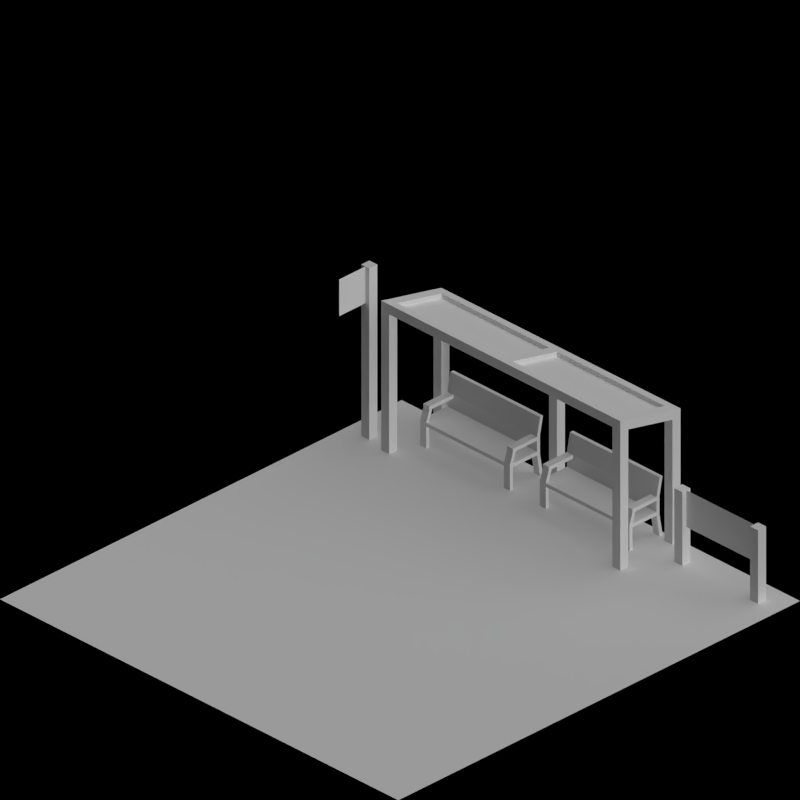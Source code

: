 # Source: road_stations.blend  (saved by Blender 2.63.0; exported with 4.5.12 LTS)
import bpy
from mathutils import Matrix  # noqa: F401  (used for matrix-valued properties, if any)

bpy.ops.wm.read_factory_settings(use_empty=True)
scene = bpy.context.scene
scene.name = 'Scene'

# ---- collections
col_collection_1 = bpy.data.collections.new('Collection 1'); scene.collection.children.link(col_collection_1)
col_collection_2 = bpy.data.collections.new('Collection 2'); scene.collection.children.link(col_collection_2)

# ---- materials (node trees are filled in below, after node groups)
mat_wood_mid = bpy.data.materials.new('Wood_Mid')
mat_tarmac_dark = bpy.data.materials.new('Tarmac_Dark')
mat_paint_white = bpy.data.materials.new('Paint_White')
mat_brickwall_red1 = bpy.data.materials.new('BrickWall_red1')
mat_special_shadowonly = bpy.data.materials.new('Special_ShadowOnly')
mat_cc_normal = bpy.data.materials.new('CC_Normal')
mat_concrete_toylandpaving = bpy.data.materials.new('Concrete_ToylandPaving')
mat_concrete_normalpaving = bpy.data.materials.new('Concrete_NormalPaving')

# ---- material node trees

# ---- world
world_world = bpy.data.worlds.new('World'); scene.world = world_world
world_world.color = (0.0, 0.0, 0.0)
world_world.use_sun_shadow = False
world_world.sun_shadow_jitter_overblur = 0.0
world_world.cycles.sampling_method = 'MANUAL'
world_world.cycles.sample_map_resolution = 256
world_world.light_settings.ao_factor = 0.5

# ---- cameras
cam_camera = bpy.data.cameras.new('Camera')
cam_camera.type = 'ORTHO'
cam_camera.clip_end = 100.0
cam_camera.lens = 35.0
cam_camera.sensor_width = 32.0
cam_camera.sensor_height = 18.0
cam_camera.ortho_scale = 2.828
cam_camera.dof.focus_distance = 0.0
cam_camera.dof.aperture_fstop = 128.0

# ---- lights
light_lamp = bpy.data.lights.new('Lamp', 'SUN')
light_lamp.transmission_factor = 0.0
light_lamp.cutoff_distance = 30.0
light_lamp.use_shadow = False
light_lamp.angle = 1.571
light_lamp.energy = 1.0
light_lamp.shadow_buffer_clip_start = 1.001
light_lamp.shadow_soft_size = 1.0
light_lamp.shadow_cascade_max_distance = 1000.0
light_lamp.cycles.use_multiple_importance_sampling = False
light_lamp_001 = bpy.data.lights.new('Lamp.001', 'SUN')
light_lamp_001.transmission_factor = 0.0
light_lamp_001.cutoff_distance = 30.0
light_lamp_001.angle = 1.571
light_lamp_001.energy = 1.0
light_lamp_001.shadow_buffer_clip_start = 1.001
light_lamp_001.shadow_soft_size = 1.0
light_lamp_001.shadow_cascade_max_distance = 1000.0
light_lamp_001.cycles.use_multiple_importance_sampling = False

# ---- meshes
me_plane_003 = bpy.data.meshes.new('Plane.003')
me_plane_003.from_pydata([(0.15, -0.225, 0.105), (-3.353e-08, -0.225, 0.105), (0.15, 0.225, 0.105), (-3.353e-08, 0.225, 0.105), (0.015, -0.225, 0.105), (0.015, 0.225, 0.105), (-0.015, 0.225, 0.24), (-0.015, -0.225, 0.24), (0.015, 0.225, 0.09), (0.015, -0.225, 0.09), (-3.353e-08, 0.225, 0.09), (0.15, 0.225, 0.09), (-3.353e-08, -0.225, 0.09), (0.15, -0.225, 0.09), (-3.353e-08, -0.225, 0.24), (-3.353e-08, 0.225, 0.24), (0.135, -0.225, 0.105), (0.135, 0.225, 0.105), (0.135, 0.225, 0.09), (0.135, -0.225, 0.09), (-3.353e-08, -0.195, 0.105), (0.15, -0.195, 0.105), (0.015, -0.195, 0.105), (0.015, -0.195, 0.09), (0.15, -0.195, 0.09), (-3.353e-08, -0.195, 0.09), (-0.015, -0.195, 0.24), (-3.353e-08, -0.195, 0.24), (0.135, -0.195, 0.105), (0.135, -0.195, 0.09), (0.12, -0.225, 0.165), (0.12, 0.225, 0.165), (-3.353e-08, 0.195, 0.105), (0.135, 0.195, 0.105), (0.15, 0.195, 0.09), (0.15, 0.195, 0.105), (-0.015, 0.195, 0.0), (-3.353e-08, 0.195, 0.0), (-3.353e-08, 0.225, 0.0), (-3.353e-08, -0.225, 0.0), (-0.015, -0.225, 0.0), (0.15, -0.225, 0.0), (-0.015, -0.195, 0.0), (0.135, -0.195, 0.0), (0.135, 0.195, 0.09), (-3.353e-08, 0.195, 0.24), (-3.353e-08, -0.195, 0.0), (0.15, -0.195, 0.0), (-0.015, 0.195, 0.24), (-3.353e-08, 0.195, 0.09), (0.015, 0.195, 0.09), (0.015, 0.195, 0.105), (0.135, -0.225, 0.165), (0.135, 0.225, 0.165), (0.015, 0.225, 0.15), (0.015, -0.225, 0.15), (0.12, 0.195, 0.15), (0.135, 0.195, 0.15), (0.12, -0.225, 0.15), (0.12, 0.225, 0.15), (0.135, -0.195, 0.165), (0.12, -0.195, 0.165), (-3.353e-08, -0.225, 0.165), (0.015, -0.225, 0.165), (-3.353e-08, -0.195, 0.165), (0.015, -0.195, 0.165), (0.135, 0.225, 0.0), (0.135, -0.225, 0.0), (0.015, 0.195, 0.165), (-3.353e-08, 0.195, 0.165), (0.15, 0.195, 0.0), (0.135, 0.195, 0.0), (-0.015, 0.225, 0.0), (0.15, 0.225, 0.0), (-3.353e-08, 0.195, 0.15), (0.015, -0.195, 0.15), (0.135, -0.195, 0.15), (0.12, -0.195, 0.15), (-3.353e-08, 0.225, 0.165), (0.015, 0.225, 0.165), (0.135, -0.225, 0.15), (0.135, 0.225, 0.15), (0.135, 0.195, 0.165), (0.12, 0.195, 0.165), (0.015, 0.195, 0.15), (-3.353e-08, -0.195, 0.15), (-3.353e-08, -0.225, 0.15), (-3.353e-08, 0.225, 0.15)], [], [(54, 87, 3, 5), (28, 16, 4, 22), (29, 23, 9, 19), (66, 73, 11, 18), (20, 1, 12, 25), (18, 11, 2, 17), (5, 3, 10, 8), (16, 0, 13, 19), (9, 12, 1, 4), (35, 2, 11, 34), (27, 14, 7, 26), (85, 86, 1, 20), (65, 63, 14, 27), (63, 62, 7, 14), (76, 77, 28, 21), (71, 66, 18, 44), (8, 18, 17, 5), (4, 16, 19, 9), (33, 28, 22, 51), (44, 50, 23, 29), (50, 49, 25, 23), (32, 20, 25, 49), (0, 21, 24, 13), (45, 27, 26, 48), (74, 85, 20, 32), (68, 65, 27, 45), (35, 21, 28, 33), (34, 44, 29, 24), (73, 66, 71, 70), (63, 30, 58, 55), (21, 35, 34, 24), (42, 46, 23, 25), (46, 42, 40, 39), (29, 19, 67, 43), (18, 8, 50, 44), (25, 12, 40, 42), (17, 33, 51, 5), (15, 45, 48, 6), (77, 58, 16, 28), (87, 74, 32, 3), (19, 13, 41, 67), (57, 81, 2, 35), (43, 47, 24, 29), (38, 72, 36, 37), (3, 32, 49, 10), (39, 40, 12, 9), (50, 8, 38, 37), (79, 68, 45, 15), (46, 39, 9, 23), (47, 41, 13, 24), (8, 10, 72, 38), (47, 43, 67, 41), (34, 11, 73, 70), (49, 50, 37, 36), (77, 75, 55, 58), (44, 34, 70, 71), (36, 72, 10, 49), (21, 0, 80, 76), (17, 2, 81, 59), (33, 17, 59, 56), (35, 33, 56, 57), (58, 80, 0, 16), (53, 82, 83, 31), (60, 52, 30, 61), (60, 61, 77, 76), (76, 80, 52, 60), (30, 52, 80, 58), (57, 56, 83, 82), (59, 81, 53, 31), (82, 53, 81, 57), (15, 6, 78, 79), (26, 7, 62, 64), (75, 77, 61, 65), (55, 86, 62, 63), (48, 26, 64, 69), (84, 75, 65, 68), (6, 48, 69, 78), (65, 61, 30, 63), (69, 64, 85, 74), (83, 68, 79, 31), (4, 1, 86, 55), (64, 62, 86, 85), (5, 51, 84, 54), (22, 4, 55, 75), (54, 59, 31, 79), (78, 69, 74, 87), (51, 22, 75, 84), (79, 78, 87, 54), (68, 83, 56, 84), (84, 56, 59, 54)])
me_plane_003.materials.append(mat_wood_mid)
me_plane_003.use_remesh_preserve_volume = False
me_plane_003.use_remesh_preserve_attributes = False
me_plane_003.use_mirror_vertex_groups = False
me_plane_003.update()
me_road1 = bpy.data.meshes.new('Road1')
me_road1.from_pydata([(-0.5, -1.0, 0.0), (-0.5, 0.5, 6.488e-06), (-0.4062, -1.0, 0.0175), (-0.25, -1.0, 0.03031), (8.941e-08, -1.0, 0.035), (0.25, -1.0, 0.03031), (0.4062, -1.0, 0.0175), (0.5, -1.0, -1.192e-08), (-0.4062, 0.4, 0.01751), (-0.25, 0.3, 0.03032), (6.102e-08, 0.2, 0.03501), (0.55, 0.3, 0.03032), (0.8062, 0.4, 0.01751), (0.9, 0.5, 6.476e-06), (0.35, -0.425, 0.04), (0.35, -0.475, 0.04), (-0.45, -0.425, 0.02), (-0.45, -0.475, 0.02), (0.35, -0.425, 0.0), (0.35, -0.475, 0.0), (-0.45, -0.425, 0.0), (-0.45, -0.475, 0.0), (-0.45, 0.125, 0.0), (-0.45, 0.175, 0.0), (0.35, 0.125, 0.0), (0.35, 0.175, 0.0), (-0.45, 0.125, 0.02), (-0.45, 0.175, 0.02), (0.35, 0.125, 0.04), (0.35, 0.175, 0.04), (0.9, -0.7, -1.192e-08), (-0.5, -0.7, 0.0), (8.941e-08, -0.7, 0.035), (-0.25, -0.7, 0.03031), (0.8062, -0.7, 0.0175), (-0.4062, -0.7, 0.0175), (0.55, -0.7, 0.03031), (0.35, -0.475, 0.04), (0.35, -0.425, 0.04), (0.35, -0.475, 0.0), (0.35, -0.425, 0.0), (-0.35, 0.175, 0.0), (-0.35, 0.125, 0.0), (-0.35, 0.175, 0.0332), (-0.35, 0.125, 0.0332), (-0.25, -0.475, 0.0), (-0.25, -0.475, 0.0332), (-0.25, -0.425, 0.0), (-0.25, -0.425, 0.0332)], [], [(2, 3, 4, 5, 6, 7, 0), (8, 1, 13, 12, 11, 10, 9), (33, 32, 4, 3), (34, 30, 7, 6), (35, 33, 3, 2), (36, 34, 6, 5), (31, 35, 2, 0), (32, 36, 5, 4), (39, 19, 15, 37), (17, 16, 20, 21), (19, 18, 14, 15), (47, 20, 16, 48), (46, 48, 16, 17), (45, 21, 20, 47), (42, 22, 23, 41), (44, 43, 27, 26), (41, 23, 27, 43), (24, 25, 29, 28), (26, 27, 23, 22), (42, 24, 28, 44), (9, 10, 32, 33), (12, 13, 30, 34), (8, 9, 33, 35), (11, 12, 34, 36), (1, 8, 35, 31), (10, 11, 36, 32), (45, 39, 37, 46), (18, 40, 38, 14), (15, 14, 38, 37), (19, 39, 40, 18), (24, 42, 41, 25), (28, 29, 43, 44), (25, 41, 43, 29), (22, 42, 44, 26), (39, 45, 47, 40), (21, 45, 46, 17), (37, 38, 48, 46), (40, 47, 48, 38)])
me_road1.polygons.foreach_set('use_smooth', [0, 0, 1, 1, 1, 1, 1, 1, 0, 0, 0, 0, 0, 0, 0, 0, 0, 0, 0, 0, 1, 1, 1, 1, 1, 1, 0, 0, 0, 0, 0, 0, 0, 0, 0, 0, 0, 0])
me_road1.polygons.foreach_set('material_index', [0, 0, 0, 0, 0, 0, 0, 0, 1, 1, 1, 1, 1, 1, 1, 1, 1, 1, 1, 1, 0, 0, 0, 0, 0, 0, 1, 1, 1, 1, 1, 1, 1, 1, 1, 1, 1, 1])
me_road1.materials.append(mat_tarmac_dark)
me_road1.materials.append(mat_paint_white)
me_road1.use_remesh_preserve_volume = False
me_road1.use_remesh_preserve_attributes = False
me_road1.use_mirror_vertex_groups = False
me_road1.update()
me_plane_004 = bpy.data.meshes.new('Plane.004')
me_plane_004.from_pydata([(-1.0, 0.2, 0.0), (-1.0, 0.2, 0.2), (-0.95, 0.2, 0.0), (-0.95, 0.2, 0.2), (-0.95, 1.0, 0.0), (-1.0, 1.0, 0.0), (-1.0, 1.0, 0.2), (-0.95, 1.0, 0.2)], [], [(2, 0, 1, 3), (0, 2, 4, 5), (5, 6, 1, 0), (2, 3, 7, 4), (3, 1, 6, 7), (4, 7, 6, 5)])
me_plane_004.materials.append(mat_brickwall_red1)
me_plane_004.use_remesh_preserve_volume = False
me_plane_004.use_remesh_preserve_attributes = False
me_plane_004.use_mirror_vertex_groups = False
me_plane_004.update()
me_plane_002 = bpy.data.meshes.new('Plane.002')
me_plane_002.from_pydata([(1.0, -1.0, 0.0), (-1.0, -1.0, 0.0), (1.0, 1.0, 0.0), (-1.0, 1.0, 0.0)], [], [(2, 3, 1, 0)])
me_plane_002.materials.append(mat_special_shadowonly)
me_plane_002.use_remesh_preserve_volume = False
me_plane_002.use_remesh_preserve_attributes = False
me_plane_002.use_mirror_vertex_groups = False
me_plane_002.update()
me_plane_017 = bpy.data.meshes.new('Plane.017')
me_plane_017.from_pydata([(-0.7, -0.7, 0.0), (-1.0, -0.7, 0.0), (-0.7, 0.1, 0.0), (-1.0, 0.1, 0.0), (-1.0, 0.05, 0.0), (-0.7, 0.05, 0.0), (-0.95, 0.05, 0.0), (-0.95, 0.1, 0.0), (-0.95, -0.7, 0.0), (-0.95, -0.65, 0.0), (-0.7, -0.65, 0.0), (-1.0, -0.65, 0.0), (-0.7, -0.7, 0.62), (-1.0, -0.7, 0.5), (-0.7, 0.1, 0.62), (-1.0, 0.1, 0.5), (-1.0, 0.05, 0.5), (-0.7, 0.05, 0.62), (-0.95, 0.05, 0.52), (-0.95, 0.1, 0.52), (-0.95, -0.7, 0.52), (-0.95, -0.65, 0.52), (-0.7, -0.65, 0.62), (-1.0, -0.65, 0.5)], [], [(9, 8, 1, 11), (7, 6, 4, 3), (10, 0, 8, 9), (2, 5, 6, 7), (6, 9, 11, 4), (21, 23, 13, 20), (19, 15, 16, 18), (22, 21, 20, 12), (14, 19, 18, 17), (18, 16, 23, 21), (22, 12, 0, 10), (6, 5, 17, 18), (20, 13, 1, 8), (7, 3, 15, 19), (23, 16, 4, 11), (19, 14, 2, 7), (11, 1, 13, 23), (9, 6, 18, 21), (8, 0, 12, 20), (5, 2, 14, 17), (21, 22, 10, 9), (16, 15, 3, 4)])
me_plane_017.materials.append(mat_brickwall_red1)
me_plane_017.use_remesh_preserve_volume = False
me_plane_017.use_remesh_preserve_attributes = False
me_plane_017.use_mirror_vertex_groups = False
me_plane_017.update()
me_plane_023 = bpy.data.meshes.new('Plane.023')
me_plane_023.from_pydata([(-1.0, 0.9, 0.0), (-1.0, 0.9, 0.2), (-0.95, 0.9, 0.0), (-0.95, 0.9, 0.2), (-1.0, 0.2, 0.0), (-1.0, 0.2, 0.2), (-0.95, 0.2, 0.0), (-0.95, 0.2, 0.2)], [], [(2, 0, 1, 3), (6, 7, 5, 4), (3, 1, 5, 7), (0, 2, 6, 4), (4, 5, 1, 0), (2, 3, 7, 6)])
me_plane_023.materials.append(mat_brickwall_red1)
me_plane_023.use_remesh_preserve_volume = False
me_plane_023.use_remesh_preserve_attributes = False
me_plane_023.use_mirror_vertex_groups = False
me_plane_023.update()
me_plane_018 = bpy.data.meshes.new('Plane.018')
me_plane_018.from_pydata([(0.02, -0.02, -1.0), (-0.02, -0.02, -1.0), (0.02, 0.02, -1.0), (-0.02, 0.02, -1.0), (-0.02, 0.02, -0.7), (0.02, 0.02, -0.7), (-0.02, -0.02, -0.7), (0.02, -0.02, -0.7), (0.02, -0.02, -0.85), (-0.02, -0.02, -0.85), (0.02, 0.02, -0.85), (-0.02, 0.02, -0.85), (-6.59e-08, 0.15, -0.7), (-6.59e-08, 0.15, -0.85), (-8.805e-08, -0.15, -0.85), (-8.805e-08, -0.15, -0.7)], [], [(2, 3, 1, 0), (11, 9, 1, 3), (10, 11, 3, 2), (8, 9, 6, 7), (5, 7, 6, 4), (8, 10, 2, 0), (4, 6, 9, 11), (5, 4, 11, 10), (0, 1, 9, 8), (7, 5, 10, 8), (13, 12, 15, 14)])
me_plane_018.polygons.foreach_set('material_index', [0, 0, 0, 0, 0, 0, 0, 0, 0, 0, 1])
me_plane_018.materials.append(mat_wood_mid)
me_plane_018.materials.append(mat_cc_normal)
me_plane_018.use_remesh_preserve_volume = False
me_plane_018.use_remesh_preserve_attributes = False
me_plane_018.use_mirror_vertex_groups = False
me_plane_018.update()
me_plane_021 = bpy.data.meshes.new('Plane.021')
me_plane_021.from_pydata([(0.02, -0.21, -1.0), (-0.02, -0.21, -1.0), (0.02, -0.17, -1.0), (-0.02, -0.17, -1.0), (-0.02, -0.17, -0.7), (0.02, -0.17, -0.7), (-0.02, -0.21, -0.7), (0.02, -0.21, -0.7), (0.02, -0.21, -0.85), (-0.02, -0.21, -0.85), (0.02, -0.17, -0.85), (-0.02, -0.17, -0.85), (-6.439e-08, 0.17, -0.7), (-6.439e-08, 0.17, -0.85), (-8.956e-08, -0.17, -0.85), (-8.956e-08, -0.17, -0.7), (0.02, 0.17, -1.0), (-0.02, 0.17, -1.0), (0.02, 0.21, -1.0), (-0.02, 0.21, -1.0), (-0.02, 0.21, -0.7), (0.02, 0.21, -0.7), (-0.02, 0.17, -0.7), (0.02, 0.17, -0.7), (0.02, 0.17, -0.85), (-0.02, 0.17, -0.85), (0.02, 0.21, -0.85), (-0.02, 0.21, -0.85)], [], [(2, 3, 1, 0), (11, 9, 1, 3), (10, 11, 3, 2), (8, 9, 6, 7), (5, 7, 6, 4), (8, 10, 2, 0), (4, 6, 9, 11), (5, 4, 11, 10), (0, 1, 9, 8), (7, 5, 10, 8), (13, 12, 15, 14), (18, 19, 17, 16), (27, 25, 17, 19), (26, 27, 19, 18), (24, 25, 22, 23), (21, 23, 22, 20), (24, 26, 18, 16), (20, 22, 25, 27), (21, 20, 27, 26), (16, 17, 25, 24), (23, 21, 26, 24)])
me_plane_021.polygons.foreach_set('material_index', [0, 0, 0, 0, 0, 0, 0, 0, 0, 0, 1, 0, 0, 0, 0, 0, 0, 0, 0, 0, 0])
me_plane_021.materials.append(mat_wood_mid)
me_plane_021.materials.append(mat_cc_normal)
me_plane_021.use_remesh_preserve_volume = False
me_plane_021.use_remesh_preserve_attributes = False
me_plane_021.use_mirror_vertex_groups = False
me_plane_021.update()
me_plane_022 = bpy.data.meshes.new('Plane.022')
me_plane_022.from_pydata([(-0.15, 0.38, -0.48), (-0.225, 0.38, -0.51), (-0.15, 0.42, -0.48), (-0.225, 0.42, -0.51), (0.125, 0.38, -0.37), (0.125, 0.42, -0.37), (-0.15, -0.02, -0.48), (-0.225, -0.02, -0.51), (-0.15, -0.42, -0.48), (-0.225, -0.42, -0.51), (-0.225, -0.38, -0.51), (0.125, -0.42, -0.37), (0.125, -0.38, -0.37), (-0.15, 0.38, -0.43), (-0.225, 0.38, -0.46), (-0.15, 0.42, -0.43), (-0.225, 0.42, -0.46), (-0.15, -0.02, -0.43), (-0.225, -0.02, -0.46), (-0.15, 0.02, -0.43), (-0.225, 0.02, -0.46), (-0.15, -0.42, -0.43), (-0.225, -0.42, -0.46), (-0.225, -0.38, -0.46), (0.1, 0.38, -0.38), (0.1, 0.42, -0.38), (0.1, -0.02, -0.38), (0.1, 0.02, -0.38), (0.1, -0.42, -0.38), (0.1, -0.38, -0.38), (0.1, 0.42, -0.33), (0.1, -0.02, -0.33), (0.1, 0.02, -0.33), (0.1, -0.42, -0.33), (0.1, -0.38, -0.33), (0.125, 0.38, -0.32), (0.125, 0.42, -0.32), (0.125, -0.42, -0.32), (0.125, -0.38, -0.32), (0.125, 0.02, -0.37), (0.125, -0.02, -0.32), (0.125, 0.02, -0.32), (0.125, -0.02, -0.37), (-0.15, -0.38, -0.46), (0.1, 0.38, -0.36), (0.1, -0.38, -0.36), (0.1, 0.38, -0.33), (0.1, 0.02, -0.36), (0.1, -0.02, -0.36), (-0.15, 0.02, -0.46), (-0.15, 0.02, -0.48), (-0.225, 0.02, -0.51), (-0.15, -0.38, -0.48), (-0.15, -0.02, -0.46), (-0.15, -0.38, -0.43), (-0.15, 0.38, -0.46)], [], [(3, 1, 14, 16), (38, 34, 33, 37), (10, 9, 22, 23), (36, 30, 46, 35), (0, 1, 51, 50), (15, 16, 14, 13), (19, 20, 18, 17), (6, 17, 54, 52), (21, 22, 9, 8), (13, 14, 1, 0), (18, 7, 10, 23), (2, 3, 16, 15), (0, 2, 25, 24), (21, 8, 28, 33), (31, 32, 19, 17), (26, 31, 17, 6), (2, 15, 30, 25), (11, 12, 38, 37), (4, 5, 36, 35), (37, 33, 28, 11), (5, 25, 30, 36), (40, 41, 32, 31), (48, 53, 43, 45), (55, 49, 47, 44), (48, 47, 49, 53), (19, 20, 14, 13), (19, 50, 0, 13), (14, 20, 51, 1), (54, 23, 22, 21), (8, 52, 29, 28), (52, 54, 34, 29), (51, 7, 18, 20), (33, 34, 54, 21), (6, 50, 27, 26), (32, 27, 50, 19), (46, 30, 15, 13), (13, 0, 24, 46), (35, 46, 24, 4), (38, 12, 42, 40), (40, 42, 39, 41), (26, 27, 39, 42), (24, 4, 39, 27), (41, 39, 4, 35), (40, 31, 34, 38), (12, 29, 26, 42), (29, 34, 31, 26), (46, 24, 27, 32), (35, 46, 32, 41), (17, 18, 23, 54), (52, 10, 7, 6)])
me_plane_022.polygons.foreach_set('material_index', [0, 0, 0, 0, 0, 0, 0, 0, 0, 0, 0, 0, 0, 0, 0, 0, 0, 0, 0, 0, 0, 0, 1, 1, 1, 0, 0, 0, 0, 0, 0, 0, 0, 0, 0, 0, 0, 0, 0, 0, 0, 0, 0, 0, 0, 0, 0, 0, 0, 0])
me_plane_022.materials.append(mat_paint_white)
me_plane_022.materials.append(mat_cc_normal)
me_plane_022.use_remesh_preserve_volume = False
me_plane_022.use_remesh_preserve_attributes = False
me_plane_022.use_mirror_vertex_groups = False
me_plane_022.update()
me_plane_020 = bpy.data.meshes.new('Plane.020')
me_plane_020.from_pydata([(0.95, 1.0, 0.0), (0.95, 1.0, 0.2), (1.0, 1.0, 0.0), (1.0, 1.0, 0.2), (0.95, -0.7, 0.0), (0.95, -0.7, 0.2), (1.0, -0.7, 0.0), (1.0, -0.7, 0.2)], [], [(2, 3, 1, 0), (6, 4, 5, 7), (7, 5, 1, 3), (4, 6, 2, 0), (0, 1, 5, 4), (6, 7, 3, 2)])
me_plane_020.materials.append(mat_brickwall_red1)
me_plane_020.use_remesh_preserve_volume = False
me_plane_020.use_remesh_preserve_attributes = False
me_plane_020.use_mirror_vertex_groups = False
me_plane_020.update()
me_plane_006 = bpy.data.meshes.new('Plane.006')
me_plane_006.from_pydata([(0.02, -0.21, -1.0), (-0.02, -0.21, -1.0), (0.02, -0.17, -1.0), (-0.02, -0.17, -1.0), (-0.02, -0.17, -0.7), (0.02, -0.17, -0.7), (-0.02, -0.21, -0.7), (0.02, -0.21, -0.7), (0.02, -0.21, -0.85), (-0.02, -0.21, -0.85), (0.02, -0.17, -0.85), (-0.02, -0.17, -0.85), (-6.439e-08, 0.17, -0.7), (-6.439e-08, 0.17, -0.85), (-8.956e-08, -0.17, -0.85), (-8.956e-08, -0.17, -0.7), (0.02, 0.17, -1.0), (-0.02, 0.17, -1.0), (0.02, 0.21, -1.0), (-0.02, 0.21, -1.0), (-0.02, 0.21, -0.7), (0.02, 0.21, -0.7), (-0.02, 0.17, -0.7), (0.02, 0.17, -0.7), (0.02, 0.17, -0.85), (-0.02, 0.17, -0.85), (0.02, 0.21, -0.85), (-0.02, 0.21, -0.85)], [], [(2, 3, 1, 0), (11, 9, 1, 3), (10, 11, 3, 2), (8, 9, 6, 7), (5, 7, 6, 4), (8, 10, 2, 0), (4, 6, 9, 11), (5, 4, 11, 10), (0, 1, 9, 8), (7, 5, 10, 8), (13, 12, 15, 14), (18, 19, 17, 16), (27, 25, 17, 19), (26, 27, 19, 18), (24, 25, 22, 23), (21, 23, 22, 20), (24, 26, 18, 16), (20, 22, 25, 27), (21, 20, 27, 26), (16, 17, 25, 24), (23, 21, 26, 24)])
me_plane_006.polygons.foreach_set('material_index', [0, 0, 0, 0, 0, 0, 0, 0, 0, 0, 1, 0, 0, 0, 0, 0, 0, 0, 0, 0, 0])
me_plane_006.materials.append(mat_paint_white)
me_plane_006.materials.append(mat_cc_normal)
me_plane_006.use_remesh_preserve_volume = False
me_plane_006.use_remesh_preserve_attributes = False
me_plane_006.use_mirror_vertex_groups = False
me_plane_006.update()
me_plane_005 = bpy.data.meshes.new('Plane.005')
me_plane_005.from_pydata([(0.02, -0.06, -1.0), (-0.02, -0.06, -1.0), (0.02, -0.02, -1.0), (-0.02, -0.02, -1.0), (-0.02, -0.02, -0.3), (0.02, -0.02, -0.3), (-0.02, -0.06, -0.3), (0.02, -0.06, -0.3), (0.02, -0.06, -0.45), (-0.02, -0.06, -0.45), (0.02, -0.02, -0.45), (-0.02, -0.02, -0.45), (-6.892e-08, 0.11, -0.3), (-6.892e-08, 0.11, -0.45), (-7.823e-08, -0.02, -0.45), (-7.823e-08, -0.02, -0.3)], [], [(2, 3, 1, 0), (11, 9, 1, 3), (10, 11, 3, 2), (8, 9, 6, 7), (5, 7, 6, 4), (8, 10, 2, 0), (4, 6, 9, 11), (5, 4, 11, 10), (0, 1, 9, 8), (7, 5, 10, 8), (13, 12, 15, 14)])
me_plane_005.polygons.foreach_set('material_index', [0, 0, 0, 0, 0, 0, 0, 0, 0, 0, 1])
me_plane_005.materials.append(mat_paint_white)
me_plane_005.materials.append(mat_cc_normal)
me_plane_005.use_remesh_preserve_volume = False
me_plane_005.use_remesh_preserve_attributes = False
me_plane_005.use_mirror_vertex_groups = False
me_plane_005.update()
me_plane = bpy.data.meshes.new('Plane')
me_plane.from_pydata([(-0.16, 0.56, -1.0), (-0.2, 0.56, -1.0), (-0.16, 0.6, -1.0), (-0.2, 0.6, -1.0), (0.1, 0.56, -1.0), (0.06, 0.56, -1.0), (0.1, 0.6, -1.0), (0.06, 0.6, -1.0), (-0.16, -0.02, -1.0), (-0.2, -0.02, -1.0), (-0.2, 0.02, -1.0), (-0.16, -0.6, -1.0), (-0.2, -0.6, -1.0), (-0.16, -0.56, -1.0), (-0.2, -0.56, -1.0), (0.1, -0.6, -1.0), (0.06, -0.6, -1.0), (0.1, -0.56, -1.0), (0.06, -0.56, -1.0), (-0.16, 0.56, -0.49), (-0.2, 0.56, -0.5), (-0.16, 0.6, -0.49), (-0.2, 0.6, -0.5), (0.1, 0.56, -0.43), (0.1, 0.6, -0.43), (-0.16, -0.02, -0.49), (-0.2, -0.02, -0.5), (-0.16, -0.6, -0.49), (-0.2, -0.6, -0.5), (-0.2, -0.56, -0.5), (0.1, -0.6, -0.43), (0.1, -0.56, -0.43), (-0.16, 0.56, -0.45), (-0.2, 0.56, -0.46), (-0.16, 0.6, -0.45), (-0.2, 0.6, -0.46), (-0.16, -0.02, -0.45), (-0.2, -0.02, -0.46), (-0.16, 0.02, -0.45), (-0.2, 0.02, -0.46), (-0.16, -0.6, -0.45), (-0.2, -0.6, -0.46), (-0.2, -0.56, -0.46), (0.06, 0.56, -0.44), (0.06, 0.6, -0.44), (0.06, -0.02, -0.44), (0.06, 0.02, -0.44), (0.06, -0.6, -0.44), (0.06, -0.56, -0.44), (0.06, 0.6, -0.4), (0.06, -0.02, -0.4), (0.06, 0.02, -0.4), (0.06, -0.6, -0.4), (0.06, -0.56, -0.4), (0.1, 0.56, -0.39), (0.1, 0.6, -0.39), (0.1, -0.6, -0.39), (0.1, -0.56, -0.39), (0.1, 0.02, -0.43), (0.1, -0.02, -0.39), (0.1, 0.02, -0.39), (0.1, -0.02, -0.43), (-0.16, -0.56, -0.47), (0.06, 0.56, -0.42), (0.06, -0.56, -0.42), (0.06, 0.56, -0.4), (0.06, 0.02, -0.42), (0.06, -0.02, -0.42), (-0.16, 0.02, -1.0), (-0.16, 0.02, -0.47), (-0.16, 0.02, -0.49), (-0.2, 0.02, -0.5), (-0.16, -0.56, -0.49), (-0.16, -0.02, -0.47), (-0.16, -0.56, -0.45), (-0.16, 0.56, -0.47)], [], [(2, 0, 1, 3), (6, 4, 5, 7), (13, 11, 12, 14), (17, 15, 16, 18), (22, 20, 33, 35), (57, 53, 52, 56), (29, 28, 41, 42), (55, 49, 65, 54), (25, 26, 9, 8), (0, 2, 21, 19), (15, 17, 31, 30), (14, 12, 28, 29), (19, 20, 71, 70), (2, 3, 22, 21), (27, 28, 12, 11), (4, 6, 24, 23), (3, 1, 20, 22), (34, 35, 33, 32), (38, 39, 37, 36), (25, 36, 74, 72), (40, 41, 28, 27), (32, 33, 20, 19), (37, 26, 29, 42), (21, 22, 35, 34), (17, 18, 48, 31), (7, 5, 43, 44), (30, 47, 16, 15), (19, 21, 44, 43), (40, 27, 47, 52), (50, 51, 38, 36), (45, 50, 36, 25), (21, 34, 49, 44), (6, 7, 44, 24), (18, 16, 47, 48), (30, 31, 57, 56), (23, 24, 55, 54), (56, 52, 47, 30), (24, 44, 49, 55), (59, 60, 51, 50), (68, 8, 9, 10), (67, 73, 62, 64), (75, 69, 66, 63), (67, 66, 69, 73), (38, 39, 33, 32), (38, 70, 19, 32), (33, 39, 71, 20), (68, 10, 71, 70), (11, 13, 72, 27), (10, 9, 26, 71), (8, 68, 70, 25), (74, 42, 41, 40), (27, 72, 48, 47), (72, 74, 53, 48), (71, 26, 37, 39), (52, 53, 74, 40), (25, 70, 46, 45), (51, 46, 70, 38), (65, 49, 34, 32), (32, 19, 43, 65), (54, 65, 43, 23), (57, 31, 61, 59), (59, 61, 58, 60), (45, 46, 58, 61), (43, 23, 58, 46), (60, 58, 23, 54), (59, 50, 53, 57), (31, 48, 45, 61), (48, 53, 50, 45), (65, 43, 46, 51), (54, 65, 51, 60), (19, 20, 1, 0), (36, 37, 42, 74), (72, 29, 26, 25)])
me_plane.polygons.foreach_set('material_index', [0, 0, 0, 0, 0, 0, 0, 0, 0, 0, 0, 0, 0, 0, 0, 0, 0, 0, 0, 0, 0, 0, 0, 0, 0, 0, 0, 0, 0, 0, 0, 0, 0, 0, 0, 0, 0, 0, 0, 0, 1, 1, 1, 0, 0, 0, 0, 0, 0, 0, 0, 0, 0, 0, 0, 0, 0, 0, 0, 0, 0, 0, 0, 0, 0, 0, 0, 0, 0, 0, 0, 0, 0])
me_plane.materials.append(mat_paint_white)
me_plane.materials.append(mat_cc_normal)
me_plane.use_remesh_preserve_volume = False
me_plane.use_remesh_preserve_attributes = False
me_plane.use_mirror_vertex_groups = False
me_plane.update()
me_plane_007 = bpy.data.meshes.new('Plane.007')
me_plane_007.from_pydata([(-0.72, -0.04, -1.0), (-0.72, 3.539e-08, -1.0), (-0.68, -0.04, -1.0), (-0.68, 3.912e-08, -1.0), (-0.68, 3.912e-08, -0.85), (-0.68, -0.04, -0.85), (-0.72, -0.04, -0.85), (-0.72, 3.539e-08, -0.85), (-0.52, -0.04, -0.85), (0.12, -0.04, -0.85), (0.08, -2.421e-08, -0.85), (0.08, -0.04, -0.85), (0.12, -2.049e-08, -0.85), (0.12, -2.049e-08, -1.0), (0.12, -0.04, -1.0), (0.08, -2.421e-08, -1.0), (0.08, -0.04, -1.0), (-0.52, 2.049e-08, -0.85), (-0.48, -0.04, -0.85), (-0.48, 2.421e-08, -0.85), (-0.48, 2.421e-08, -1.0), (-0.48, -0.04, -1.0), (-0.52, 2.049e-08, -1.0), (-0.52, -0.04, -1.0), (0.28, -3.912e-08, -0.85), (0.28, -0.04, -0.85), (0.32, -0.04, -0.85), (0.32, -3.539e-08, -0.85), (0.32, -3.539e-08, -1.0), (0.32, -0.04, -1.0), (0.28, -3.912e-08, -1.0), (0.28, -0.04, -1.0), (-0.28, -0.04, -0.85), (-0.32, -0.04, -0.85), (-0.32, 5.588e-09, -0.85), (-0.28, 9.313e-09, -0.85), (-0.28, 9.313e-09, -1.0), (-0.28, -0.04, -1.0), (-0.32, 5.588e-09, -1.0), (-0.32, -0.04, -1.0), (0.48, -5.402e-08, -0.85), (0.52, -0.04, -0.85), (0.48, -0.04, -0.85), (0.52, -5.029e-08, -0.85), (0.52, -5.029e-08, -1.0), (0.52, -0.04, -1.0), (0.48, -5.402e-08, -1.0), (0.48, -0.04, -1.0), (-0.08, -5.588e-09, -0.85), (-0.12, -0.04, -0.85), (-0.12, -9.313e-09, -0.85), (-0.08, -0.04, -0.85), (-0.08, -5.588e-09, -1.0), (-0.08, -0.04, -1.0), (-0.12, -9.313e-09, -1.0), (-0.12, -0.04, -1.0), (0.68, -0.04, -0.85), (0.68, -6.892e-08, -0.85), (0.72, -0.04, -0.85), (0.72, -6.519e-08, -0.85), (0.72, -6.519e-08, -1.0), (0.72, -0.04, -1.0), (0.68, -6.892e-08, -1.0), (0.68, -0.04, -1.0)], [], [(2, 3, 1, 0), (14, 13, 15, 16), (21, 20, 22, 23), (29, 28, 30, 31), (37, 36, 38, 39), (45, 44, 46, 47), (53, 52, 54, 55), (63, 62, 57, 56), (56, 58, 61, 63), (58, 59, 60, 61), (59, 57, 62, 60), (61, 60, 62, 63), (4, 7, 1, 3), (5, 4, 3, 2), (5, 6, 7, 4), (6, 5, 2, 0), (0, 1, 7, 6), (16, 15, 10, 11), (11, 9, 14, 16), (9, 11, 10, 12), (9, 12, 13, 14), (12, 10, 15, 13), (23, 22, 17, 8), (8, 18, 21, 23), (18, 8, 17, 19), (18, 19, 20, 21), (19, 17, 22, 20), (31, 30, 24, 25), (25, 26, 29, 31), (26, 25, 24, 27), (26, 27, 28, 29), (27, 24, 30, 28), (39, 38, 34, 33), (33, 32, 37, 39), (32, 33, 34, 35), (32, 35, 36, 37), (35, 34, 38, 36), (47, 46, 40, 42), (42, 41, 45, 47), (41, 42, 40, 43), (41, 43, 44, 45), (43, 40, 46, 44), (55, 54, 50, 49), (49, 51, 53, 55), (51, 49, 50, 48), (51, 48, 52, 53), (48, 50, 54, 52), (58, 56, 57, 59)])
me_plane_007.materials.append(mat_cc_normal)
me_plane_007.use_remesh_preserve_volume = False
me_plane_007.use_remesh_preserve_attributes = False
me_plane_007.use_mirror_vertex_groups = False
me_plane_007.update()
me_plane_001 = bpy.data.meshes.new('Plane.001')
me_plane_001.from_pydata([(1.0, -1.0, 0.0), (-1.0, -1.0, 0.0), (1.0, 1.0, 0.0), (-1.0, 1.0, 0.0)], [], [(2, 3, 1, 0)])
me_plane_001.materials.append(mat_concrete_toylandpaving)
me_plane_001.use_remesh_preserve_volume = False
me_plane_001.use_remesh_preserve_attributes = False
me_plane_001.use_mirror_vertex_groups = False
me_plane_001.update()
me_plane_000 = bpy.data.meshes.new('Plane.000')
me_plane_000.from_pydata([(1.0, -1.0, 0.0), (-1.0, -1.0, 0.0), (1.0, 1.0, 0.0), (-1.0, 1.0, 0.0)], [], [(2, 3, 1, 0)])
me_plane_000.materials.append(mat_concrete_normalpaving)
me_plane_000.use_remesh_preserve_volume = False
me_plane_000.use_remesh_preserve_attributes = False
me_plane_000.use_mirror_vertex_groups = False
me_plane_000.update()

# ---- objects
ob_plane_025 = bpy.data.objects.new('Plane.025', me_plane_003)
ob_plane_024 = bpy.data.objects.new('Plane.024', me_plane_003)
ob_plane_019 = bpy.data.objects.new('Plane.019', me_plane_003)
ob_plane_018 = bpy.data.objects.new('Plane.018', me_plane_003)
ob_plane_002 = bpy.data.objects.new('Plane.002', me_plane_003)
ob_road1_001 = bpy.data.objects.new('Road1.001', me_road1)
ob_rotationcontrol = bpy.data.objects.new('RotationControl', None)
ob_cameratarget = bpy.data.objects.new('CameraTarget', None)
ob_camera = bpy.data.objects.new('Camera', cam_camera)
ob_lamp = bpy.data.objects.new('Lamp', light_lamp)
ob_road1 = bpy.data.objects.new('Road1', me_road1)
ob_plane_001 = bpy.data.objects.new('Plane.001', me_plane_003)
ob_plane_034 = bpy.data.objects.new('Plane.034', me_plane_004)
ob_plane_033 = bpy.data.objects.new('Plane.033', me_plane_002)
ob_plane_031 = bpy.data.objects.new('Plane.031', me_plane_002)
ob_plane_032 = bpy.data.objects.new('Plane.032', me_plane_002)
ob_plane_030 = bpy.data.objects.new('Plane.030', me_plane_002)
ob_plane_029 = bpy.data.objects.new('Plane.029', me_plane_017)
ob_plane_028 = bpy.data.objects.new('Plane.028', me_plane_023)
ob_plane_015 = bpy.data.objects.new('Plane.015', me_plane_018)
ob_plane_014 = bpy.data.objects.new('Plane.014', me_plane_021)
ob_plane_010 = bpy.data.objects.new('Plane.010', me_plane_022)
ob_plane_008 = bpy.data.objects.new('Plane.008', me_plane_022)
ob_plane_012 = bpy.data.objects.new('Plane.012', me_plane_022)
ob_plane_013 = bpy.data.objects.new('Plane.013', me_plane_021)
ob_plane_011 = bpy.data.objects.new('Plane.011', me_plane_017)
ob_plane_009 = bpy.data.objects.new('Plane.009', me_plane_020)
ob_plane_007 = bpy.data.objects.new('Plane.007', me_plane_018)
ob_plane_006 = bpy.data.objects.new('Plane.006', me_plane_017)
ob_plane_004 = bpy.data.objects.new('Plane.004', me_plane_002)
ob_plane_027 = bpy.data.objects.new('Plane.027', me_plane_006)
ob_plane_026 = bpy.data.objects.new('Plane.026', me_plane_005)
ob_plane_023 = bpy.data.objects.new('Plane.023', me_plane)
ob_plane_022 = bpy.data.objects.new('Plane.022', me_plane_007)
ob_plane_021 = bpy.data.objects.new('Plane.021', me_plane_006)
ob_plane_020 = bpy.data.objects.new('Plane.020', me_plane_005)
ob_plane_017 = bpy.data.objects.new('Plane.017', me_plane)
ob_plane = bpy.data.objects.new('Plane', me_plane)
ob_plane_000 = bpy.data.objects.new('Plane.000', me_plane_001)
ob_plane_016 = bpy.data.objects.new('Plane.016', me_plane_000)
ob_plane_003 = bpy.data.objects.new('Plane.003', me_plane_002)
ob_plane_005 = bpy.data.objects.new('Plane.005', me_plane_002)
ob_plane_095 = bpy.data.objects.new('Plane.095', me_plane_002)
ob_lamp_001 = bpy.data.objects.new('Lamp.001', light_lamp_001)

# ---- transforms, parenting, visibility, modifiers, constraints
ob_plane_025.location = (-25.97, 0.1, -7.451e-09)
ob_plane_025.lineart.crease_threshold = 0.0
ob_plane_024.location = (-25.97, -0.5, -7.451e-09)
ob_plane_024.lineart.crease_threshold = 0.0
ob_plane_019.location = (-15.97, 0.5, 0.0)
ob_plane_019.rotation_euler = (0.0, 0.0, 1.192e-07)
ob_plane_019.lineart.crease_threshold = 0.0
ob_plane_018.location = (-15.97, -0.1, 0.0)
ob_plane_018.rotation_euler = (0.0, 0.0, 1.192e-07)
ob_plane_018.lineart.crease_threshold = 0.0
ob_plane_002.location = (-10.97, -0.4, -7.451e-09)
ob_plane_002.lineart.crease_threshold = 0.0
ob_road1_001.location = (-5.0, 0.0, 0.0)
ob_road1_001.lineart.crease_threshold = 0.0
ob_rotationcontrol.location = (-25.0, 0.0, 0.0)
ob_rotationcontrol.rotation_euler = (0.0, 0.0, 31.42)
ob_rotationcontrol.empty_image_offset = (0.0, 0.0)
ob_rotationcontrol.lineart.crease_threshold = 0.0
ob_cameratarget.parent = ob_rotationcontrol
ob_cameratarget.location = (0.0, 0.0, 0.817)
ob_cameratarget.empty_image_offset = (0.0, 0.0)
ob_cameratarget.lineart.crease_threshold = 0.0
ob_camera.parent = ob_cameratarget
ob_camera.location = (1.0, 1.0, 0.817)
ob_camera.rotation_euler = (1.109, 0.01082, 0.8149)
ob_camera.lock_rotations_4d = False
ob_camera.empty_display_type = 'ARROWS'
ob_camera.color = (0.0, 0.0, 0.0, 0.0)
ob_camera.display_type = 'WIRE'
ob_camera.lineart.crease_threshold = 0.0
_c = ob_camera.constraints.new('TRACK_TO'); _c.name = 'TrackTo'
_c.target = ob_cameratarget
ob_lamp.parent = ob_rotationcontrol
ob_lamp.location = (-1.0, 2.0, 0.8)
ob_lamp.lock_rotations_4d = False
ob_lamp.empty_display_type = 'ARROWS'
ob_lamp.color = (0.0, 0.0, 0.0, 0.0)
ob_lamp.lineart.crease_threshold = 0.0
_c = ob_lamp.constraints.new('TRACK_TO'); _c.name = 'TrackTo'
_c.target = ob_rotationcontrol
ob_road1.location = (0.0, 0.0, 0.0)
ob_road1.lineart.crease_threshold = 0.0
ob_plane_001.location = (-10.97, 0.2, -7.451e-09)
ob_plane_001.lineart.crease_threshold = 0.0
ob_plane_034.location = (-30.0, 0.0, 0.0)
ob_plane_034.lineart.crease_threshold = 0.0
ob_plane_033.location = (-30.0, 0.0, 0.0)
ob_plane_033.rotation_euler = (0.0, 0.0, -1.571)
ob_plane_033.lineart.crease_threshold = 0.0
ob_plane_031.location = (-35.0, 0.0, 0.0)
ob_plane_031.rotation_euler = (0.0, 0.0, -1.571)
ob_plane_031.lineart.crease_threshold = 0.0
ob_plane_032.location = (-15.0, 0.0, 0.0)
ob_plane_032.rotation_euler = (0.0, 0.0, -1.571)
ob_plane_032.lineart.crease_threshold = 0.0
ob_plane_030.location = (-20.0, 0.0, 0.0)
ob_plane_030.rotation_euler = (0.0, 0.0, -1.571)
ob_plane_030.lineart.crease_threshold = 0.0
ob_plane_029.location = (-45.0, 0.0, 0.0)
ob_plane_029.lineart.crease_threshold = 0.0
ob_plane_028.location = (-45.0, 0.0, 0.0)
ob_plane_028.lineart.crease_threshold = 0.0
ob_plane_015.location = (-45.85, -0.9, 1.0)
ob_plane_015.rotation_euler = (0.0, 0.0, -1.571)
ob_plane_015.lineart.crease_threshold = 0.0
ob_plane_014.location = (-45.9, 0.7, 1.0)
ob_plane_014.lineart.crease_threshold = 0.0
ob_plane_010.location = (-45.8, -0.3, 1.0)
ob_plane_010.lineart.crease_threshold = 0.0
ob_plane_008.location = (-35.8, -0.1, 1.0)
ob_plane_008.rotation_euler = (0.0, 0.0, 1.192e-07)
ob_plane_008.lineart.crease_threshold = 0.0
ob_plane_012.location = (-30.8, -0.3, 1.0)
ob_plane_012.lineart.crease_threshold = 0.0
ob_plane_013.location = (-35.9, 0.6, 1.0)
ob_plane_013.rotation_euler = (0.0, 0.0, 1.192e-07)
ob_plane_013.lineart.crease_threshold = 0.0
ob_plane_011.location = (-35.0, 0.2, 0.0)
ob_plane_011.rotation_euler = (0.0, 0.0, 1.192e-07)
ob_plane_011.lineart.crease_threshold = 0.0
ob_plane_009.location = (-40.0, 0.0, 0.0)
ob_plane_009.rotation_euler = (0.0, 0.0, 3.142)
ob_plane_009.lineart.crease_threshold = 0.0
ob_plane_007.location = (-30.85, -0.9, 1.0)
ob_plane_007.rotation_euler = (0.0, 0.0, -1.571)
ob_plane_007.lineart.crease_threshold = 0.0
ob_plane_006.location = (-30.0, 0.0, 0.0)
ob_plane_006.lineart.crease_threshold = 0.0
ob_plane_004.location = (-45.0, 0.0, 0.0)
ob_plane_004.rotation_euler = (0.0, 0.0, -1.571)
ob_plane_004.lineart.crease_threshold = 0.0
ob_plane_027.location = (-25.9, 0.7, 1.0)
ob_plane_027.lineart.crease_threshold = 0.0
ob_plane_026.location = (-25.7, -0.9, 1.0)
ob_plane_026.rotation_euler = (0.0, 0.0, -1.571)
ob_plane_026.lineart.crease_threshold = 0.0
ob_plane_023.location = (-25.8, -0.2, 1.0)
ob_plane_023.lineart.crease_threshold = 0.0
ob_plane_022.location = (-21.0, 2.066e-07, 1.0)
ob_plane_022.rotation_euler = (0.0, 0.0, 1.571)
ob_plane_022.lineart.crease_threshold = 0.0
ob_plane_021.location = (-15.9, -0.7, 1.0)
ob_plane_021.rotation_euler = (0.0, 0.0, 1.192e-07)
ob_plane_021.lineart.crease_threshold = 0.0
ob_plane_020.location = (-10.7, -0.9, 1.0)
ob_plane_020.rotation_euler = (0.0, 0.0, -1.571)
ob_plane_020.lineart.crease_threshold = 0.0
ob_plane_017.location = (-15.8, 0.2, 1.0)
ob_plane_017.rotation_euler = (0.0, 0.0, 1.192e-07)
ob_plane_017.lineart.crease_threshold = 0.0
ob_plane.location = (-10.8, -0.1, 1.0)
ob_plane.lineart.crease_threshold = 0.0
ob_plane_000.location = (-5.0, 0.0, 0.0)
ob_plane_000.rotation_euler = (0.0, 0.0, -1.571)
ob_plane_000.lineart.crease_threshold = 0.0
ob_plane_016.location = (0.0, 0.0, 0.0)
ob_plane_016.rotation_euler = (0.0, 0.0, -1.571)
ob_plane_016.lineart.crease_threshold = 0.0
ob_plane_003.location = (-40.0, 0.0, 0.0)
ob_plane_003.rotation_euler = (0.0, 0.0, -1.571)
ob_plane_003.lineart.crease_threshold = 0.0
ob_plane_005.location = (-25.0, 0.0, 0.0)
ob_plane_005.rotation_euler = (0.0, 0.0, -1.571)
ob_plane_005.lineart.crease_threshold = 0.0
ob_plane_095.location = (-10.0, 0.0, 0.0)
ob_plane_095.rotation_euler = (0.0, 0.0, -1.571)
ob_plane_095.lineart.crease_threshold = 0.0
ob_lamp_001.parent = ob_rotationcontrol
ob_lamp_001.location = (-1.0, 2.0, 4.0)
ob_lamp_001.lock_rotations_4d = False
ob_lamp_001.empty_display_type = 'ARROWS'
ob_lamp_001.color = (0.0, 0.0, 0.0, 0.0)
ob_lamp_001.lineart.crease_threshold = 0.0
_c = ob_lamp_001.constraints.new('TRACK_TO'); _c.name = 'TrackTo'
_c.target = ob_rotationcontrol

# ---- collection membership
col_collection_1.objects.link(ob_plane_025)
col_collection_1.objects.link(ob_plane_024)
col_collection_1.objects.link(ob_plane_019)
col_collection_1.objects.link(ob_plane_018)
col_collection_1.objects.link(ob_plane_002)
col_collection_1.objects.link(ob_road1_001)
col_collection_1.objects.link(ob_rotationcontrol)
col_collection_1.objects.link(ob_cameratarget)
col_collection_1.objects.link(ob_camera)
col_collection_1.objects.link(ob_lamp)
col_collection_1.objects.link(ob_road1)
col_collection_1.objects.link(ob_plane_001)
col_collection_2.objects.link(ob_plane_034)
col_collection_2.objects.link(ob_plane_033)
col_collection_2.objects.link(ob_plane_031)
col_collection_2.objects.link(ob_plane_032)
col_collection_2.objects.link(ob_plane_030)
col_collection_2.objects.link(ob_plane_029)
col_collection_2.objects.link(ob_plane_028)
col_collection_2.objects.link(ob_plane_015)
col_collection_2.objects.link(ob_plane_014)
col_collection_2.objects.link(ob_plane_010)
col_collection_2.objects.link(ob_plane_008)
col_collection_2.objects.link(ob_plane_012)
col_collection_2.objects.link(ob_plane_013)
col_collection_2.objects.link(ob_plane_011)
col_collection_2.objects.link(ob_plane_009)
col_collection_2.objects.link(ob_plane_007)
col_collection_2.objects.link(ob_plane_006)
col_collection_2.objects.link(ob_plane_004)
col_collection_2.objects.link(ob_plane_027)
col_collection_2.objects.link(ob_plane_026)
col_collection_2.objects.link(ob_plane_023)
col_collection_2.objects.link(ob_plane_022)
col_collection_2.objects.link(ob_plane_021)
col_collection_2.objects.link(ob_plane_020)
col_collection_2.objects.link(ob_plane_017)
col_collection_2.objects.link(ob_plane)
col_collection_2.objects.link(ob_plane_000)
col_collection_2.objects.link(ob_plane_016)
col_collection_2.objects.link(ob_plane_003)
col_collection_2.objects.link(ob_plane_005)
col_collection_2.objects.link(ob_plane_095)
col_collection_2.objects.link(ob_lamp_001)

# ---- scene / render settings (as saved in the file)
scene.camera = ob_camera
scene.frame_start = 1; scene.frame_end = 40; scene.frame_set(21)
scene.render.engine = 'BLENDER_EEVEE_NEXT'
scene.render.image_settings.compression = 90
scene.render.resolution_x = 256
scene.render.resolution_y = 256
scene.render.dither_intensity = 0.0
scene.render.bake_margin = 2
scene.render.bake_bias = 0.0
scene.cycles.use_denoising = False
scene.cycles.samples = 10
scene.cycles.sampling_pattern = 'TABULATED_SOBOL'
scene.cycles.light_sampling_threshold = 0.0
scene.cycles.use_adaptive_sampling = False
scene.cycles.use_light_tree = False
scene.cycles.blur_glossy = 0.0
scene.cycles.volume_bounces = 1
scene.cycles.pixel_filter_type = 'GAUSSIAN'
scene.cycles.sample_clamp_indirect = 0.0
scene.view_settings.view_transform = 'Standard'
bpy.context.view_layer.update()
